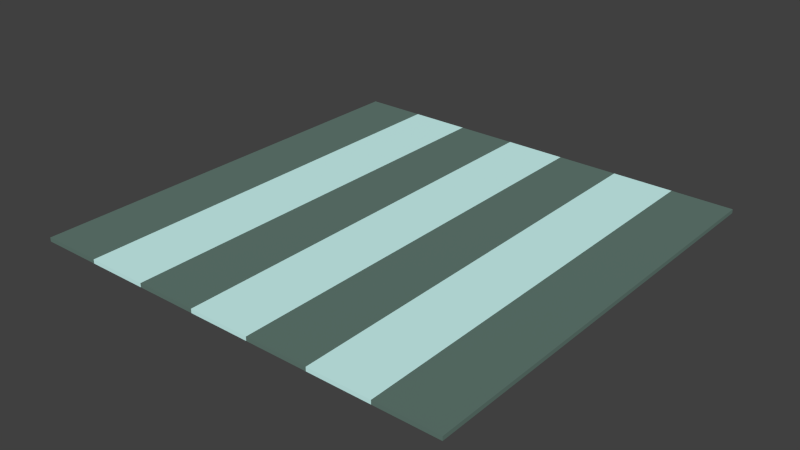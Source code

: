 # Source: carpet-stripe.blend  (saved by Blender 2.80.75; exported with 4.5.12 LTS)
import bpy
from mathutils import Matrix  # noqa: F401  (used for matrix-valued properties, if any)

bpy.ops.wm.read_factory_settings(use_empty=True)
scene = bpy.context.scene
scene.name = 'Scene'

# ---- collections
col_collection_1 = bpy.data.collections.new('Collection 1'); scene.collection.children.link(col_collection_1)

# ---- materials (node trees are filled in below, after node groups)
mat_carpetareaa = bpy.data.materials.new('CarpetAreaA')
mat_carpetareaa.alpha_threshold = 0.0
mat_carpetareaa.use_transparent_shadow = False
mat_carpetareaa.diffuse_color = (0.117, 0.1946, 0.1651, 1.0)
mat_carpetareaa.roughness = 0.5
mat_carpetareaa.specular_intensity = 0.0
mat_carpetareab = bpy.data.materials.new('CarpetAreaB')
mat_carpetareab.alpha_threshold = 0.0
mat_carpetareab.use_transparent_shadow = False
mat_carpetareab.diffuse_color = (0.6514, 1.0, 0.9734, 1.0)
mat_carpetareab.roughness = 0.5
mat_carpetareab.specular_intensity = 0.0

# ---- material node trees
mat_carpetareaa.use_nodes = True; mat_carpetareaa.node_tree.nodes.clear()
_N = mat_carpetareaa.node_tree.nodes; _L = mat_carpetareaa.node_tree.links
n0 = _N.new('ShaderNodeOutputMaterial'); n0.name = 'マテリアル出力'; n0.location = (300, 300)
n1 = _N.new('ShaderNodeBsdfPrincipled'); n1.name = 'Principled BSDF'; n1.location = (10, 300)
n1.distribution = 'GGX'
n1.subsurface_method = 'BURLEY'
n1.inputs[0].default_value = (0.117, 0.1946, 0.1651, 1.0)
n1.inputs[2].default_value = 1.0
n1.inputs[3].default_value = 1.45
n1.inputs[27].default_value = (0.0, 0.0, 0.0, 1.0)
n1.inputs[28].default_value = 1.0
_L.new(n1.outputs[0], n0.inputs[0])
n0.is_active_output = True
mat_carpetareab.use_nodes = True; mat_carpetareab.node_tree.nodes.clear()
_N = mat_carpetareab.node_tree.nodes; _L = mat_carpetareab.node_tree.links
n0 = _N.new('ShaderNodeOutputMaterial'); n0.name = 'Material Output'; n0.location = (300, 300)
n1 = _N.new('ShaderNodeBsdfPrincipled'); n1.name = 'Principled BSDF'; n1.location = (10, 300)
n1.distribution = 'GGX'
n1.subsurface_method = 'BURLEY'
n1.inputs[0].default_value = (0.6514, 1.0, 0.9734, 1.0)
n1.inputs[2].default_value = 1.0
n1.inputs[3].default_value = 1.45
n1.inputs[27].default_value = (0.0, 0.0, 0.0, 1.0)
n1.inputs[28].default_value = 1.0
_L.new(n1.outputs[0], n0.inputs[0])
n0.is_active_output = True

# ---- world
world_world = bpy.data.worlds.new('World'); scene.world = world_world
world_world.color = (0.05088, 0.05088, 0.05088)
world_world.use_sun_shadow = False
world_world.sun_shadow_jitter_overblur = 0.0
world_world.cycles.sampling_method = 'MANUAL'
world_world.cycles.sample_map_resolution = 256

# ---- meshes
me_x = bpy.data.meshes.new('グリッド')
me_x.from_pydata([(-1.2, -1.2, 0.022), (-0.8571, -1.2, 0.022), (-0.5143, -1.2, 0.022), (-0.1714, -1.2, 0.022), (0.1714, -1.2, 0.022), (0.5143, -1.2, 0.022), (0.8571, -1.2, 0.022), (1.2, -1.2, 0.022), (-1.2, 1.2, 0.022), (-0.8571, 1.2, 0.022), (-0.5143, 1.2, 0.022), (-0.1714, 1.2, 0.022), (0.1714, 1.2, 0.022), (0.5143, 1.2, 0.022), (0.8571, 1.2, 0.022), (1.2, 1.2, 0.022), (-1.2, -1.2, 0.0), (-0.8571, -1.2, 0.0), (-0.5143, -1.2, 0.0), (-0.1714, -1.2, 0.0), (0.1714, -1.2, 0.0), (0.5143, -1.2, 0.0), (0.8571, -1.2, 0.0), (1.2, -1.2, 0.0), (-1.2, 1.2, 0.0), (-0.8571, 1.2, 0.0), (-0.5143, 1.2, 0.0), (-0.1714, 1.2, 0.0), (0.1714, 1.2, 0.0), (0.5143, 1.2, 0.0), (0.8571, 1.2, 0.0), (1.2, 1.2, 0.0)], [], [(0, 1, 9, 8), (1, 2, 10, 9), (2, 3, 11, 10), (3, 4, 12, 11), (4, 5, 13, 12), (5, 6, 14, 13), (6, 7, 15, 14), (24, 25, 17, 16), (25, 26, 18, 17), (26, 27, 19, 18), (27, 28, 20, 19), (28, 29, 21, 20), (29, 30, 22, 21), (30, 31, 23, 22), (0, 8, 24, 16), (1, 0, 16, 17), (8, 9, 25, 24), (2, 1, 17, 18), (9, 10, 26, 25), (3, 2, 18, 19), (10, 11, 27, 26), (4, 3, 19, 20), (11, 12, 28, 27), (5, 4, 20, 21), (12, 13, 29, 28), (6, 5, 21, 22), (13, 14, 30, 29), (7, 6, 22, 23), (15, 7, 23, 31), (14, 15, 31, 30)])
me_x.polygons.foreach_set('material_index', [0, 1, 0, 1, 0, 1, 0, 0, 1, 0, 1, 0, 1, 0, 0, 0, 0, 1, 1, 0, 0, 1, 1, 0, 0, 1, 1, 0, 0, 0])
me_x.materials.append(mat_carpetareaa)
me_x.materials.append(mat_carpetareab)
me_x.use_remesh_preserve_volume = False
me_x.use_remesh_preserve_attributes = False
me_x.use_mirror_vertex_groups = False
me_x.update()

# ---- objects
ob_carpet = bpy.data.objects.new('Carpet', me_x)

# ---- transforms, parenting, visibility, modifiers, constraints
ob_carpet.location = (0.0, 0.0, 0.0)
ob_carpet.lineart.crease_threshold = 0.0

# ---- collection membership
col_collection_1.objects.link(ob_carpet)

# ---- scene / render settings (as saved in the file)
scene.frame_start = 1; scene.frame_end = 250; scene.frame_set(1)
scene.render.engine = 'BLENDER_EEVEE_NEXT'
scene.render.resolution_percentage = 50
scene.render.dither_intensity = 0.0
scene.cycles.use_denoising = False
scene.cycles.samples = 1024
scene.cycles.sampling_pattern = 'TABULATED_SOBOL'
scene.cycles.light_sampling_threshold = 0.0
scene.cycles.use_adaptive_sampling = False
scene.cycles.use_light_tree = False
scene.cycles.blur_glossy = 0.0
scene.cycles.pixel_filter_type = 'GAUSSIAN'
scene.cycles.sample_clamp_indirect = 0.0
scene.view_settings.view_transform = 'Standard'
bpy.context.view_layer.update()

# ---- added for rendering (the .blend has no active camera and no usable light): camera, sun
cam_auto = bpy.data.cameras.new('AutoCamera')
cam_auto.lens = 50.0
cam_auto.sensor_width = 36.0
cam_auto.clip_end = 1000.0
ob_auto_camera = bpy.data.objects.new('AutoCamera', cam_auto)
scene.collection.objects.link(ob_auto_camera)
ob_auto_camera.location = (3.14038, -3.76846, 2.52331)
ob_auto_camera.rotation_euler = (1.09748, -7.21219e-08, 0.694738)
scene.camera = ob_auto_camera
light_auto_sun = bpy.data.lights.new('AutoSun', 'SUN')
light_auto_sun.energy = 3.0
light_auto_sun.angle = 0.0523599
ob_auto_sun = bpy.data.objects.new('AutoSun', light_auto_sun)
scene.collection.objects.link(ob_auto_sun)
ob_auto_sun.rotation_euler = (0.872665, 0.174533, 0.523599)
bpy.context.view_layer.update()
